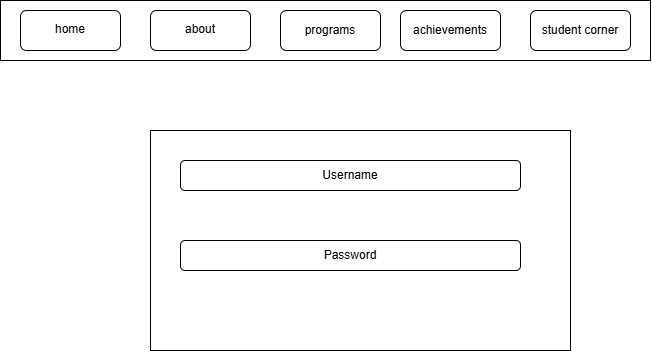

The diagram above was exported from draw.io. Its source (the exported page's mxGraphModel, read from the mxfile embedded in the PNG):
<mxGraphModel dx="774" dy="464" grid="1" gridSize="10" guides="1" tooltips="1" connect="1" arrows="1" fold="1" page="1" pageScale="1" pageWidth="827" pageHeight="1169" math="0" shadow="0">
  <root>
    <mxCell id="0" />
    <mxCell id="1" parent="0" />
    <mxCell id="xThIyeQcnwEGUk6RA-r4-1" parent="1" style="rounded=0;whiteSpace=wrap;html=1;" value="" vertex="1">
      <mxGeometry height="60" width="650" as="geometry" />
    </mxCell>
    <mxCell id="xThIyeQcnwEGUk6RA-r4-2" parent="1" style="rounded=1;whiteSpace=wrap;html=1;" value="" vertex="1">
      <mxGeometry height="40" width="100" x="20" y="10" as="geometry" />
    </mxCell>
    <mxCell id="xThIyeQcnwEGUk6RA-r4-3" parent="1" style="rounded=1;whiteSpace=wrap;html=1;" value="" vertex="1">
      <mxGeometry height="40" width="100" x="150" y="10" as="geometry" />
    </mxCell>
    <mxCell id="xThIyeQcnwEGUk6RA-r4-4" parent="1" style="rounded=1;whiteSpace=wrap;html=1;" value="" vertex="1">
      <mxGeometry height="40" width="100" x="280" y="10" as="geometry" />
    </mxCell>
    <mxCell id="xThIyeQcnwEGUk6RA-r4-5" parent="1" style="rounded=1;whiteSpace=wrap;html=1;" value="" vertex="1">
      <mxGeometry height="40" width="100" x="400" y="10" as="geometry" />
    </mxCell>
    <mxCell id="xThIyeQcnwEGUk6RA-r4-6" parent="1" style="rounded=1;whiteSpace=wrap;html=1;" value="" vertex="1">
      <mxGeometry height="40" width="100" x="530" y="10" as="geometry" />
    </mxCell>
    <mxCell id="xThIyeQcnwEGUk6RA-r4-8" parent="1" style="text;html=1;whiteSpace=wrap;strokeColor=none;fillColor=none;align=center;verticalAlign=middle;rounded=0;" value="home&lt;div&gt;&lt;br&gt;&lt;/div&gt;" vertex="1">
      <mxGeometry height="30" width="60" x="40" y="21" as="geometry" />
    </mxCell>
    <mxCell id="xThIyeQcnwEGUk6RA-r4-9" parent="1" style="text;html=1;whiteSpace=wrap;strokeColor=none;fillColor=none;align=center;verticalAlign=middle;rounded=0;" value="about&lt;div&gt;&lt;br&gt;&lt;/div&gt;" vertex="1">
      <mxGeometry height="30" width="60" x="170" y="21" as="geometry" />
    </mxCell>
    <mxCell id="xThIyeQcnwEGUk6RA-r4-10" parent="1" style="text;html=1;whiteSpace=wrap;strokeColor=none;fillColor=none;align=center;verticalAlign=middle;rounded=0;" value="programs" vertex="1">
      <mxGeometry height="30" width="60" x="300" y="15" as="geometry" />
    </mxCell>
    <mxCell id="xThIyeQcnwEGUk6RA-r4-11" parent="1" style="text;html=1;whiteSpace=wrap;strokeColor=none;fillColor=none;align=center;verticalAlign=middle;rounded=0;" value="achievements" vertex="1">
      <mxGeometry height="30" width="60" x="420" y="15" as="geometry" />
    </mxCell>
    <mxCell id="xThIyeQcnwEGUk6RA-r4-12" parent="1" style="text;html=1;whiteSpace=wrap;strokeColor=none;fillColor=none;align=center;verticalAlign=middle;rounded=0;" value="student corner" vertex="1">
      <mxGeometry height="30" width="80" x="540" y="15" as="geometry" />
    </mxCell>
    <mxCell id="xThIyeQcnwEGUk6RA-r4-15" parent="1" style="rounded=0;whiteSpace=wrap;html=1;" value="" vertex="1">
      <mxGeometry height="220" width="420" x="150" y="130" as="geometry" />
    </mxCell>
    <mxCell id="xThIyeQcnwEGUk6RA-r4-16" parent="1" style="rounded=1;whiteSpace=wrap;html=1;" value="" vertex="1">
      <mxGeometry height="30" width="340" x="180" y="160" as="geometry" />
    </mxCell>
    <mxCell id="xThIyeQcnwEGUk6RA-r4-17" parent="1" style="rounded=1;whiteSpace=wrap;html=1;" value="" vertex="1">
      <mxGeometry height="30" width="340" x="180" y="240" as="geometry" />
    </mxCell>
    <mxCell id="xThIyeQcnwEGUk6RA-r4-18" parent="1" style="text;html=1;whiteSpace=wrap;strokeColor=none;fillColor=none;align=center;verticalAlign=middle;rounded=0;" value="Username" vertex="1">
      <mxGeometry height="30" width="60" x="320" y="160" as="geometry" />
    </mxCell>
    <mxCell id="xThIyeQcnwEGUk6RA-r4-19" parent="1" style="text;html=1;whiteSpace=wrap;strokeColor=none;fillColor=none;align=center;verticalAlign=middle;rounded=0;" value="Password" vertex="1">
      <mxGeometry height="40" width="60" x="320" y="235" as="geometry" />
    </mxCell>
  </root>
</mxGraphModel>